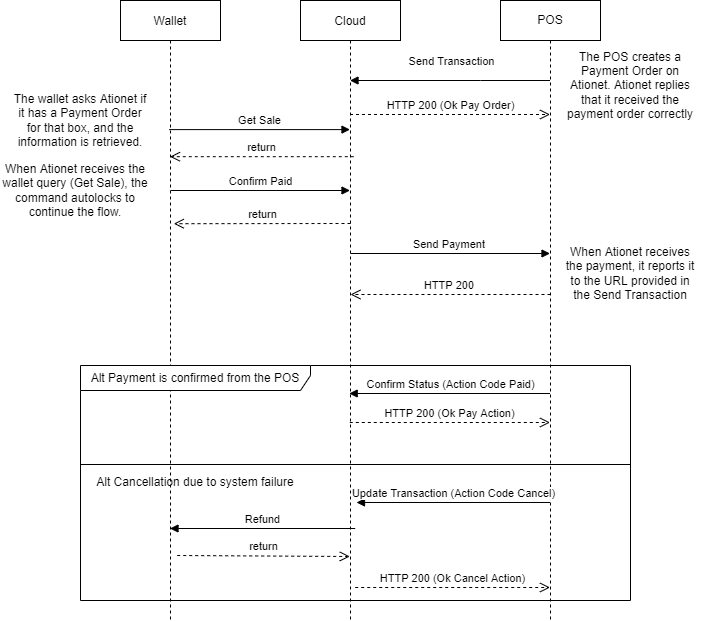

The diagram above was exported from draw.io. Its source (the exported page's mxGraphModel, read from the mxfile embedded in the PNG):
<mxGraphModel dx="868" dy="536" grid="1" gridSize="10" guides="1" tooltips="1" connect="1" arrows="1" fold="1" page="1" pageScale="1" pageWidth="850" pageHeight="1100" math="0" shadow="0">
  <root>
    <mxCell id="0" />
    <mxCell id="1" parent="0" />
    <mxCell id="3nuBFxr9cyL0pnOWT2aG-1" value="Wallet" style="shape=umlLifeline;perimeter=lifelinePerimeter;container=1;collapsible=0;recursiveResize=0;rounded=0;shadow=0;strokeWidth=1;" parent="1" vertex="1">
      <mxGeometry x="120" y="80" width="100" height="620" as="geometry" />
    </mxCell>
    <mxCell id="ppqCPcC3t6n_j2nAe4m8-3" value="When Ationet receives the wallet query (Get Sale), the command autolocks to continue the flow." style="text;html=1;strokeColor=none;fillColor=none;align=center;verticalAlign=middle;whiteSpace=wrap;rounded=0;" vertex="1" parent="3nuBFxr9cyL0pnOWT2aG-1">
      <mxGeometry x="-120" y="160" width="150" height="60" as="geometry" />
    </mxCell>
    <mxCell id="3nuBFxr9cyL0pnOWT2aG-5" value="Cloud" style="shape=umlLifeline;perimeter=lifelinePerimeter;container=1;collapsible=0;recursiveResize=0;rounded=0;shadow=0;strokeWidth=1;" parent="1" vertex="1">
      <mxGeometry x="300" y="80" width="100" height="620" as="geometry" />
    </mxCell>
    <mxCell id="U1F1GQi1bh5iyWG_HcgJ-1" value="POS" style="shape=umlLifeline;perimeter=lifelinePerimeter;whiteSpace=wrap;html=1;container=1;collapsible=0;recursiveResize=0;outlineConnect=0;" parent="1" vertex="1">
      <mxGeometry x="500" y="80" width="100" height="620" as="geometry" />
    </mxCell>
    <mxCell id="ppqCPcC3t6n_j2nAe4m8-2" value="HTTP 200&amp;nbsp;" style="html=1;verticalAlign=bottom;endArrow=open;dashed=1;endSize=8;rounded=0;" edge="1" parent="U1F1GQi1bh5iyWG_HcgJ-1">
      <mxGeometry relative="1" as="geometry">
        <mxPoint x="50" y="294" as="sourcePoint" />
        <mxPoint x="-150" y="294" as="targetPoint" />
      </mxGeometry>
    </mxCell>
    <mxCell id="U1F1GQi1bh5iyWG_HcgJ-3" value="Send Transaction" style="html=1;verticalAlign=bottom;endArrow=block;rounded=0;" parent="1" source="U1F1GQi1bh5iyWG_HcgJ-1" target="3nuBFxr9cyL0pnOWT2aG-5" edge="1">
      <mxGeometry x="-0.005" y="-10" width="80" relative="1" as="geometry">
        <mxPoint x="360" y="270" as="sourcePoint" />
        <mxPoint x="440" y="270" as="targetPoint" />
        <Array as="points">
          <mxPoint x="480" y="160" />
        </Array>
        <mxPoint x="1" as="offset" />
      </mxGeometry>
    </mxCell>
    <mxCell id="U1F1GQi1bh5iyWG_HcgJ-5" value="HTTP 200 (Ok Pay Order)" style="html=1;verticalAlign=bottom;endArrow=open;dashed=1;endSize=8;rounded=0;" parent="1" edge="1">
      <mxGeometry relative="1" as="geometry">
        <mxPoint x="349.5" y="194" as="sourcePoint" />
        <mxPoint x="549.5" y="194" as="targetPoint" />
      </mxGeometry>
    </mxCell>
    <mxCell id="U1F1GQi1bh5iyWG_HcgJ-6" value="Get Sale" style="html=1;verticalAlign=bottom;endArrow=block;rounded=0;exitX=0.487;exitY=0.407;exitDx=0;exitDy=0;exitPerimeter=0;" parent="1" edge="1">
      <mxGeometry width="80" relative="1" as="geometry">
        <mxPoint x="168.70000000000005" y="209.10000000000002" as="sourcePoint" />
        <mxPoint x="349.5" y="209.10000000000002" as="targetPoint" />
      </mxGeometry>
    </mxCell>
    <mxCell id="U1F1GQi1bh5iyWG_HcgJ-7" value="return" style="html=1;verticalAlign=bottom;endArrow=open;dashed=1;endSize=8;rounded=0;exitX=0.533;exitY=0.504;exitDx=0;exitDy=0;exitPerimeter=0;" parent="1" target="3nuBFxr9cyL0pnOWT2aG-1" edge="1">
      <mxGeometry relative="1" as="geometry">
        <mxPoint x="353.29999999999995" y="236.20000000000005" as="sourcePoint" />
        <mxPoint x="169.5" y="236.20000000000005" as="targetPoint" />
      </mxGeometry>
    </mxCell>
    <mxCell id="U1F1GQi1bh5iyWG_HcgJ-8" value="The POS creates a Payment Order on Ationet. Ationet replies that it received the payment order correctly" style="text;html=1;strokeColor=none;fillColor=none;align=center;verticalAlign=middle;whiteSpace=wrap;rounded=0;" parent="1" vertex="1">
      <mxGeometry x="560" y="130" width="140" height="70" as="geometry" />
    </mxCell>
    <mxCell id="U1F1GQi1bh5iyWG_HcgJ-9" value="The wallet asks Ationet if it has a Payment Order for that box, and the information is retrieved." style="text;html=1;strokeColor=none;fillColor=none;align=center;verticalAlign=middle;whiteSpace=wrap;rounded=0;" parent="1" vertex="1">
      <mxGeometry x="10" y="170" width="140" height="60" as="geometry" />
    </mxCell>
    <mxCell id="U1F1GQi1bh5iyWG_HcgJ-13" value="Alt Payment is confirmed from the POS" style="shape=umlFrame;whiteSpace=wrap;html=1;width=230;height=25;" parent="1" vertex="1">
      <mxGeometry x="80" y="445" width="550" height="235" as="geometry" />
    </mxCell>
    <mxCell id="U1F1GQi1bh5iyWG_HcgJ-15" value="When Ationet receives the payment, it reports it to the URL provided in the Send Transaction" style="text;html=1;strokeColor=none;fillColor=none;align=center;verticalAlign=middle;whiteSpace=wrap;rounded=0;" parent="1" vertex="1">
      <mxGeometry x="560" y="318" width="140" height="70" as="geometry" />
    </mxCell>
    <mxCell id="U1F1GQi1bh5iyWG_HcgJ-16" value="Confirm Paid" style="html=1;verticalAlign=bottom;endArrow=block;rounded=0;" parent="1" target="3nuBFxr9cyL0pnOWT2aG-5" edge="1">
      <mxGeometry width="80" relative="1" as="geometry">
        <mxPoint x="170" y="270" as="sourcePoint" />
        <mxPoint x="250" y="270" as="targetPoint" />
      </mxGeometry>
    </mxCell>
    <mxCell id="U1F1GQi1bh5iyWG_HcgJ-17" value="return" style="html=1;verticalAlign=bottom;endArrow=open;dashed=1;endSize=8;rounded=0;entryX=0.533;entryY=0.36;entryDx=0;entryDy=0;entryPerimeter=0;" parent="1" target="3nuBFxr9cyL0pnOWT2aG-1" edge="1">
      <mxGeometry relative="1" as="geometry">
        <mxPoint x="350" y="303" as="sourcePoint" />
        <mxPoint x="270" y="300" as="targetPoint" />
      </mxGeometry>
    </mxCell>
    <mxCell id="U1F1GQi1bh5iyWG_HcgJ-18" value="Confirm Status (Action Code Paid)" style="html=1;verticalAlign=bottom;endArrow=block;rounded=0;entryX=0.487;entryY=0.209;entryDx=0;entryDy=0;entryPerimeter=0;" parent="1" edge="1">
      <mxGeometry width="80" relative="1" as="geometry">
        <mxPoint x="549.5" y="473" as="sourcePoint" />
        <mxPoint x="348.70000000000005" y="473" as="targetPoint" />
      </mxGeometry>
    </mxCell>
    <mxCell id="U1F1GQi1bh5iyWG_HcgJ-19" value="HTTP 200 (Ok Pay Action)" style="html=1;verticalAlign=bottom;endArrow=open;dashed=1;endSize=8;rounded=0;exitX=0.493;exitY=0.213;exitDx=0;exitDy=0;exitPerimeter=0;" parent="1" edge="1">
      <mxGeometry relative="1" as="geometry">
        <mxPoint x="349.29999999999995" y="502" as="sourcePoint" />
        <mxPoint x="549.5" y="502" as="targetPoint" />
      </mxGeometry>
    </mxCell>
    <mxCell id="U1F1GQi1bh5iyWG_HcgJ-20" value="" style="line;strokeWidth=1;fillColor=none;align=left;verticalAlign=middle;spacingTop=-1;spacingLeft=3;spacingRight=3;rotatable=0;labelPosition=right;points=[];portConstraint=eastwest;" parent="1" vertex="1">
      <mxGeometry x="80" y="540" width="550" height="8" as="geometry" />
    </mxCell>
    <mxCell id="U1F1GQi1bh5iyWG_HcgJ-21" value="Alt Cancellation due to system failure" style="text;align=center;fontStyle=0;verticalAlign=middle;spacingLeft=3;spacingRight=3;strokeColor=none;rotatable=0;points=[[0,0.5],[1,0.5]];portConstraint=eastwest;" parent="1" vertex="1">
      <mxGeometry x="80" y="548" width="230" height="26" as="geometry" />
    </mxCell>
    <mxCell id="U1F1GQi1bh5iyWG_HcgJ-22" value="Update Transaction (Action Code Cancel)" style="html=1;verticalAlign=bottom;endArrow=block;rounded=0;entryX=0.56;entryY=0.221;entryDx=0;entryDy=0;entryPerimeter=0;" parent="1" edge="1">
      <mxGeometry width="80" relative="1" as="geometry">
        <mxPoint x="549.5" y="582" as="sourcePoint" />
        <mxPoint x="356" y="582" as="targetPoint" />
      </mxGeometry>
    </mxCell>
    <mxCell id="U1F1GQi1bh5iyWG_HcgJ-23" value="HTTP 200 (Ok Cancel Action)" style="html=1;verticalAlign=bottom;endArrow=open;dashed=1;endSize=8;rounded=0;exitX=0.547;exitY=0.215;exitDx=0;exitDy=0;exitPerimeter=0;" parent="1" edge="1">
      <mxGeometry relative="1" as="geometry">
        <mxPoint x="354.70000000000005" y="667" as="sourcePoint" />
        <mxPoint x="549.5" y="667" as="targetPoint" />
      </mxGeometry>
    </mxCell>
    <mxCell id="U1F1GQi1bh5iyWG_HcgJ-24" value="Refund" style="html=1;verticalAlign=bottom;endArrow=block;rounded=0;exitX=0.547;exitY=0.663;exitDx=0;exitDy=0;exitPerimeter=0;" parent="1" edge="1">
      <mxGeometry width="80" relative="1" as="geometry">
        <mxPoint x="354.70000000000005" y="608" as="sourcePoint" />
        <mxPoint x="169.5" y="608" as="targetPoint" />
      </mxGeometry>
    </mxCell>
    <mxCell id="U1F1GQi1bh5iyWG_HcgJ-25" value="return" style="html=1;verticalAlign=bottom;endArrow=open;dashed=1;endSize=8;rounded=0;exitX=0.567;exitY=0.644;exitDx=0;exitDy=0;exitPerimeter=0;entryX=0.493;entryY=0.645;entryDx=0;entryDy=0;entryPerimeter=0;" parent="1" edge="1">
      <mxGeometry relative="1" as="geometry">
        <mxPoint x="176.70000000000005" y="635" as="sourcePoint" />
        <mxPoint x="349.29999999999995" y="636" as="targetPoint" />
      </mxGeometry>
    </mxCell>
    <mxCell id="ppqCPcC3t6n_j2nAe4m8-1" value="Send Payment&amp;nbsp;" style="html=1;verticalAlign=bottom;endArrow=block;rounded=0;" edge="1" parent="1">
      <mxGeometry width="80" relative="1" as="geometry">
        <mxPoint x="350" y="333" as="sourcePoint" />
        <mxPoint x="549.5" y="333" as="targetPoint" />
      </mxGeometry>
    </mxCell>
  </root>
</mxGraphModel>